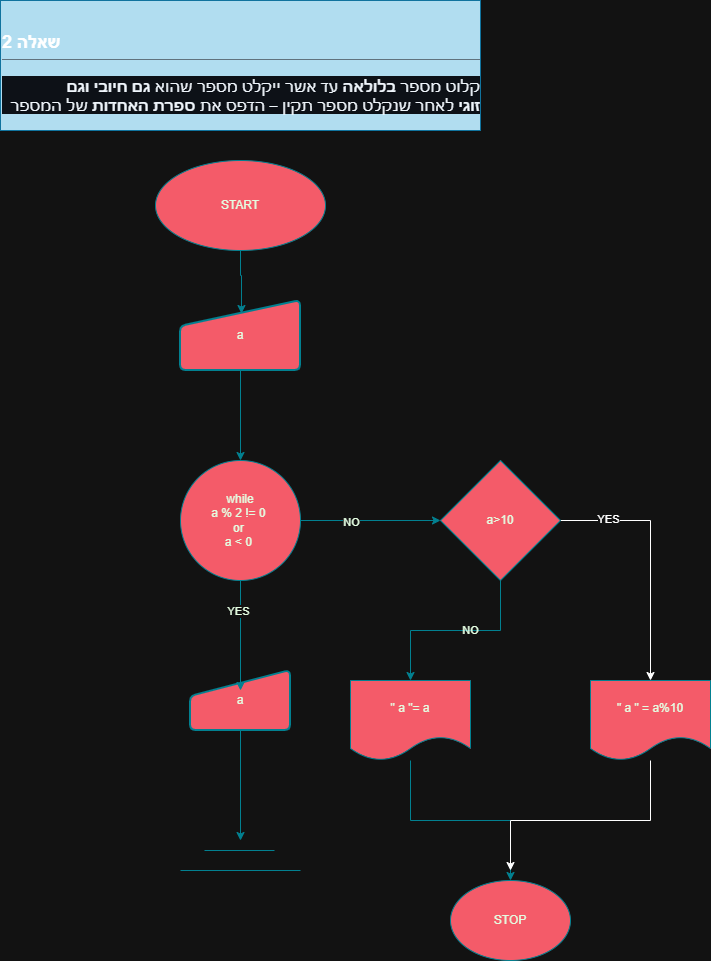

The diagram above was exported from draw.io. Its source (the exported page's mxGraphModel, read from the mxfile embedded in the PNG):
<mxGraphModel dx="1028" dy="1620" grid="1" gridSize="10" guides="1" tooltips="1" connect="1" arrows="1" fold="1" page="1" pageScale="1" pageWidth="827" pageHeight="1169" math="0" shadow="0">
  <root>
    <mxCell id="0" />
    <mxCell id="1" parent="0" />
    <mxCell id="4A6-ApuWa6qcfU6rXAd1-1" parent="1" style="text;html=1;whiteSpace=wrap;overflow=hidden;rounded=0;labelBackgroundColor=none;fillColor=#b1ddf0;strokeColor=#10739e;" value="&lt;h2 tabindex=&quot;-1&quot; class=&quot;heading-element&quot; dir=&quot;auto&quot; style=&quot;box-sizing: border-box; margin-top: 24px; margin-bottom: 16px; font-size: 1.5em; font-weight: 600; line-height: 1.25; padding-bottom: 0.3em; border-bottom: 1.11111px solid rgba(61, 68, 77, 0.7);&quot;&gt;שאלה 2&lt;/h2&gt;&lt;h1 style=&quot;margin-top: 0px;&quot;&gt;&lt;div class=&quot;markdown-heading&quot; dir=&quot;auto&quot; style=&quot;box-sizing: border-box; position: relative; color: rgb(240, 246, 252); font-family: -apple-system, BlinkMacSystemFont, &amp;quot;Segoe UI&amp;quot;, &amp;quot;Noto Sans&amp;quot;, Helvetica, Arial, sans-serif, &amp;quot;Apple Color Emoji&amp;quot;, &amp;quot;Segoe UI Emoji&amp;quot;; font-size: 16px; font-weight: 400; background-color: rgb(13, 17, 23);&quot;&gt;&lt;a id=&quot;user-content-שאלה-2&quot; class=&quot;anchor&quot; aria-label=&quot;Permalink: שאלה 2&quot; href=&quot;https://github.com/pythonai211225-rgb/07.01.2026/blob/main/hw.md#%D7%A9%D7%90%D7%9C%D7%94-2&quot; style=&quot;box-sizing: border-box; background-color: rgba(0, 0, 0, 0); color: rgb(68, 147, 248); float: left; padding-right: 4px; margin: auto; line-height: 1; position: absolute; top: 19.1319px; left: -28px; display: flex; width: 28px; height: 28px; border-radius: 6px; opacity: 0; justify-content: center; align-items: center; transform: translateY(calc(-50% - 0.3rem)); text-underline-offset: 0.2rem;&quot;&gt;&lt;svg class=&quot;octicon octicon-link&quot; viewBox=&quot;0 0 16 16&quot; version=&quot;1.1&quot; width=&quot;16&quot; height=&quot;16&quot; aria-hidden=&quot;true&quot;&gt;&lt;path d=&quot;m7.775 3.275 1.25-1.25a3.5 3.5 0 1 1 4.95 4.95l-2.5 2.5a3.5 3.5 0 0 1-4.95 0 .751.751 0 0 1 .018-1.042.751.751 0 0 1 1.042-.018 1.998 1.998 0 0 0 2.83 0l2.5-2.5a2.002 2.002 0 0 0-2.83-2.83l-1.25 1.25a.751.751 0 0 1-1.042-.018.751.751 0 0 1-.018-1.042Zm-4.69 9.64a1.998 1.998 0 0 0 2.83 0l1.25-1.25a.751.751 0 0 1 1.042.018.751.751 0 0 1 .018 1.042l-1.25 1.25a3.5 3.5 0 1 1-4.95-4.95l2.5-2.5a3.5 3.5 0 0 1 4.95 0 .751.751 0 0 1-.018 1.042.751.751 0 0 1-1.042.018 1.998 1.998 0 0 0-2.83 0l-2.5 2.5a1.998 1.998 0 0 0 0 2.83Z&quot;&gt;&lt;/path&gt;&lt;/svg&gt;&lt;/a&gt;&lt;/div&gt;&lt;p dir=&quot;auto&quot; style=&quot;box-sizing: border-box; margin-top: 0px; margin-bottom: 16px; color: rgb(240, 246, 252); font-family: -apple-system, BlinkMacSystemFont, &amp;quot;Segoe UI&amp;quot;, &amp;quot;Noto Sans&amp;quot;, Helvetica, Arial, sans-serif, &amp;quot;Apple Color Emoji&amp;quot;, &amp;quot;Segoe UI Emoji&amp;quot;; font-size: 16px; font-weight: 400; text-align: start; background-color: rgb(13, 17, 23);&quot;&gt;קלוט מספר&amp;nbsp;&lt;span style=&quot;box-sizing: border-box; font-weight: 600;&quot;&gt;בלולאה&lt;/span&gt;&amp;nbsp;עד אשר ייקלט מספר שהוא&amp;nbsp;&lt;span style=&quot;box-sizing: border-box; font-weight: 600;&quot;&gt;גם חיובי וגם זוגי&lt;/span&gt;&amp;nbsp;לאחר שנקלט מספר תקין – הדפס את&amp;nbsp;&lt;span style=&quot;box-sizing: border-box; font-weight: 600;&quot;&gt;ספרת האחדות&lt;/span&gt;&amp;nbsp;של המספר&lt;/p&gt;&lt;/h1&gt;" vertex="1">
      <mxGeometry height="130" width="480" x="80" y="-20" as="geometry" />
    </mxCell>
    <mxCell id="4A6-ApuWa6qcfU6rXAd1-2" parent="1" style="ellipse;whiteSpace=wrap;html=1;labelBackgroundColor=none;fillColor=#F45B69;strokeColor=#028090;fontColor=#E4FDE1;" value="START" vertex="1">
      <mxGeometry height="90" width="170" x="235" y="140" as="geometry" />
    </mxCell>
    <mxCell id="4A6-ApuWa6qcfU6rXAd1-3" edge="1" parent="1" source="4A6-ApuWa6qcfU6rXAd1-4" style="edgeStyle=orthogonalEdgeStyle;rounded=0;orthogonalLoop=1;jettySize=auto;html=1;entryX=0.5;entryY=0;entryDx=0;entryDy=0;labelBackgroundColor=none;strokeColor=#028090;fontColor=default;" target="4A6-ApuWa6qcfU6rXAd1-7">
      <mxGeometry relative="1" as="geometry" />
    </mxCell>
    <mxCell id="4A6-ApuWa6qcfU6rXAd1-4" parent="1" style="html=1;strokeWidth=2;shape=manualInput;whiteSpace=wrap;rounded=1;size=26;arcSize=11;labelBackgroundColor=none;fillColor=#F45B69;strokeColor=#028090;fontColor=#E4FDE1;" value="a" vertex="1">
      <mxGeometry height="70" width="120" x="260" y="280" as="geometry" />
    </mxCell>
    <mxCell id="4A6-ApuWa6qcfU6rXAd1-5" edge="1" parent="1" source="4A6-ApuWa6qcfU6rXAd1-7" style="edgeStyle=orthogonalEdgeStyle;rounded=0;orthogonalLoop=1;jettySize=auto;html=1;entryX=0;entryY=0.5;entryDx=0;entryDy=0;labelBackgroundColor=none;strokeColor=#028090;fontColor=default;" target="4A6-ApuWa6qcfU6rXAd1-12">
      <mxGeometry relative="1" as="geometry" />
    </mxCell>
    <mxCell id="4A6-ApuWa6qcfU6rXAd1-6" connectable="0" parent="4A6-ApuWa6qcfU6rXAd1-5" style="edgeLabel;html=1;align=center;verticalAlign=middle;resizable=0;points=[];strokeColor=#028090;fontColor=#E4FDE1;fillColor=#F45B69;" value="NO" vertex="1">
      <mxGeometry relative="1" x="-0.2857" y="-1" as="geometry">
        <mxPoint as="offset" />
      </mxGeometry>
    </mxCell>
    <mxCell id="4A6-ApuWa6qcfU6rXAd1-7" parent="1" style="ellipse;whiteSpace=wrap;html=1;aspect=fixed;labelBackgroundColor=none;fillColor=#F45B69;strokeColor=#028090;fontColor=#E4FDE1;" value="while&lt;div&gt;a % 2 != 0&amp;nbsp;&lt;/div&gt;&lt;div&gt;or&amp;nbsp;&lt;/div&gt;&lt;div&gt;a &amp;lt; 0&amp;nbsp;&lt;/div&gt;" vertex="1">
      <mxGeometry height="120" width="120" x="260" y="440" as="geometry" />
    </mxCell>
    <mxCell id="4A6-ApuWa6qcfU6rXAd1-10" edge="1" parent="1" source="4A6-ApuWa6qcfU6rXAd1-12" style="edgeStyle=orthogonalEdgeStyle;rounded=0;orthogonalLoop=1;jettySize=auto;html=1;labelBackgroundColor=none;strokeColor=#028090;fontColor=default;" target="4A6-ApuWa6qcfU6rXAd1-14">
      <mxGeometry relative="1" as="geometry" />
    </mxCell>
    <mxCell id="4A6-ApuWa6qcfU6rXAd1-11" connectable="0" parent="4A6-ApuWa6qcfU6rXAd1-10" style="edgeLabel;html=1;align=center;verticalAlign=middle;resizable=0;points=[];labelBackgroundColor=none;fontColor=#E4FDE1;" value="NO" vertex="1">
      <mxGeometry relative="1" x="-0.1474" y="-1" as="geometry">
        <mxPoint as="offset" />
      </mxGeometry>
    </mxCell>
    <mxCell id="4A6-ApuWa6qcfU6rXAd1-25" edge="1" parent="1" source="4A6-ApuWa6qcfU6rXAd1-12" style="edgeStyle=orthogonalEdgeStyle;rounded=0;orthogonalLoop=1;jettySize=auto;html=1;" target="4A6-ApuWa6qcfU6rXAd1-24">
      <mxGeometry relative="1" as="geometry" />
    </mxCell>
    <mxCell id="4A6-ApuWa6qcfU6rXAd1-27" connectable="0" parent="4A6-ApuWa6qcfU6rXAd1-25" style="edgeLabel;html=1;align=center;verticalAlign=middle;resizable=0;points=[];" value="YES" vertex="1">
      <mxGeometry relative="1" x="-0.6224" y="2" as="geometry">
        <mxPoint as="offset" />
      </mxGeometry>
    </mxCell>
    <mxCell id="4A6-ApuWa6qcfU6rXAd1-12" parent="1" style="rhombus;whiteSpace=wrap;html=1;labelBackgroundColor=none;fillColor=#F45B69;strokeColor=#028090;fontColor=#E4FDE1;" value="a&amp;gt;10" vertex="1">
      <mxGeometry height="120" width="120" x="520" y="440" as="geometry" />
    </mxCell>
    <mxCell id="4A6-ApuWa6qcfU6rXAd1-13" edge="1" parent="1" source="4A6-ApuWa6qcfU6rXAd1-14" style="edgeStyle=orthogonalEdgeStyle;rounded=0;orthogonalLoop=1;jettySize=auto;html=1;entryX=0.5;entryY=0;entryDx=0;entryDy=0;labelBackgroundColor=none;strokeColor=#028090;fontColor=default;" target="4A6-ApuWa6qcfU6rXAd1-16">
      <mxGeometry relative="1" as="geometry" />
    </mxCell>
    <mxCell id="4A6-ApuWa6qcfU6rXAd1-14" parent="1" style="shape=document;whiteSpace=wrap;html=1;boundedLbl=1;labelBackgroundColor=none;fillColor=#F45B69;strokeColor=#028090;fontColor=#E4FDE1;" value="&quot; a &quot;= a" vertex="1">
      <mxGeometry height="80" width="120" x="430" y="660" as="geometry" />
    </mxCell>
    <mxCell id="4A6-ApuWa6qcfU6rXAd1-16" parent="1" style="ellipse;whiteSpace=wrap;html=1;labelBackgroundColor=none;fillColor=#F45B69;strokeColor=#028090;fontColor=#E4FDE1;" value="STOP" vertex="1">
      <mxGeometry height="80" width="120" x="530" y="860" as="geometry" />
    </mxCell>
    <mxCell id="4A6-ApuWa6qcfU6rXAd1-17" edge="1" parent="1" source="4A6-ApuWa6qcfU6rXAd1-18" style="edgeStyle=orthogonalEdgeStyle;rounded=0;orthogonalLoop=1;jettySize=auto;html=1;labelBackgroundColor=none;strokeColor=#028090;fontColor=default;">
      <mxGeometry relative="1" as="geometry">
        <mxPoint x="320" y="820" as="targetPoint" />
      </mxGeometry>
    </mxCell>
    <mxCell id="4A6-ApuWa6qcfU6rXAd1-18" parent="1" style="html=1;strokeWidth=2;shape=manualInput;whiteSpace=wrap;rounded=1;size=26;arcSize=11;labelBackgroundColor=none;fillColor=#F45B69;strokeColor=#028090;fontColor=#E4FDE1;" value="a" vertex="1">
      <mxGeometry height="60" width="100" x="270" y="650" as="geometry" />
    </mxCell>
    <mxCell id="4A6-ApuWa6qcfU6rXAd1-19" edge="1" parent="1" source="4A6-ApuWa6qcfU6rXAd1-2" style="edgeStyle=orthogonalEdgeStyle;rounded=0;orthogonalLoop=1;jettySize=auto;html=1;entryX=0.508;entryY=0.186;entryDx=0;entryDy=0;entryPerimeter=0;labelBackgroundColor=none;strokeColor=#028090;fontColor=default;" target="4A6-ApuWa6qcfU6rXAd1-4">
      <mxGeometry relative="1" as="geometry" />
    </mxCell>
    <mxCell id="4A6-ApuWa6qcfU6rXAd1-20" edge="1" parent="1" source="4A6-ApuWa6qcfU6rXAd1-7" style="edgeStyle=orthogonalEdgeStyle;rounded=0;orthogonalLoop=1;jettySize=auto;html=1;entryX=0.5;entryY=0.333;entryDx=0;entryDy=0;entryPerimeter=0;labelBackgroundColor=none;strokeColor=#028090;fontColor=default;" target="4A6-ApuWa6qcfU6rXAd1-18">
      <mxGeometry relative="1" as="geometry" />
    </mxCell>
    <mxCell id="4A6-ApuWa6qcfU6rXAd1-21" connectable="0" parent="4A6-ApuWa6qcfU6rXAd1-20" style="edgeLabel;html=1;align=center;verticalAlign=middle;resizable=0;points=[];strokeColor=#028090;fontColor=#E4FDE1;fillColor=#F45B69;" value="YES" vertex="1">
      <mxGeometry relative="1" x="-0.4544" y="-3" as="geometry">
        <mxPoint as="offset" />
      </mxGeometry>
    </mxCell>
    <mxCell id="4A6-ApuWa6qcfU6rXAd1-22" edge="1" parent="1" style="endArrow=none;html=1;rounded=0;labelBackgroundColor=none;strokeColor=#028090;fontColor=default;" value="">
      <mxGeometry height="50" relative="1" width="50" as="geometry">
        <mxPoint x="284" y="830" as="sourcePoint" />
        <mxPoint x="354" y="830" as="targetPoint" />
      </mxGeometry>
    </mxCell>
    <mxCell id="4A6-ApuWa6qcfU6rXAd1-23" edge="1" parent="1" style="endArrow=none;html=1;rounded=0;labelBackgroundColor=none;strokeColor=#028090;fontColor=default;" value="">
      <mxGeometry height="50" relative="1" width="50" as="geometry">
        <mxPoint x="260" y="850" as="sourcePoint" />
        <mxPoint x="380" y="850" as="targetPoint" />
      </mxGeometry>
    </mxCell>
    <mxCell id="4A6-ApuWa6qcfU6rXAd1-26" edge="1" parent="1" source="4A6-ApuWa6qcfU6rXAd1-24" style="edgeStyle=orthogonalEdgeStyle;rounded=0;orthogonalLoop=1;jettySize=auto;html=1;">
      <mxGeometry relative="1" as="geometry">
        <Array as="points">
          <mxPoint x="730" y="800" />
          <mxPoint x="590" y="800" />
        </Array>
        <mxPoint x="590" y="850" as="targetPoint" />
      </mxGeometry>
    </mxCell>
    <mxCell id="4A6-ApuWa6qcfU6rXAd1-24" parent="1" style="shape=document;whiteSpace=wrap;html=1;boundedLbl=1;labelBackgroundColor=none;fillColor=#F45B69;strokeColor=#028090;fontColor=#E4FDE1;" value="&quot; a &quot; = a%10" vertex="1">
      <mxGeometry height="80" width="120" x="670" y="660" as="geometry" />
    </mxCell>
  </root>
</mxGraphModel>